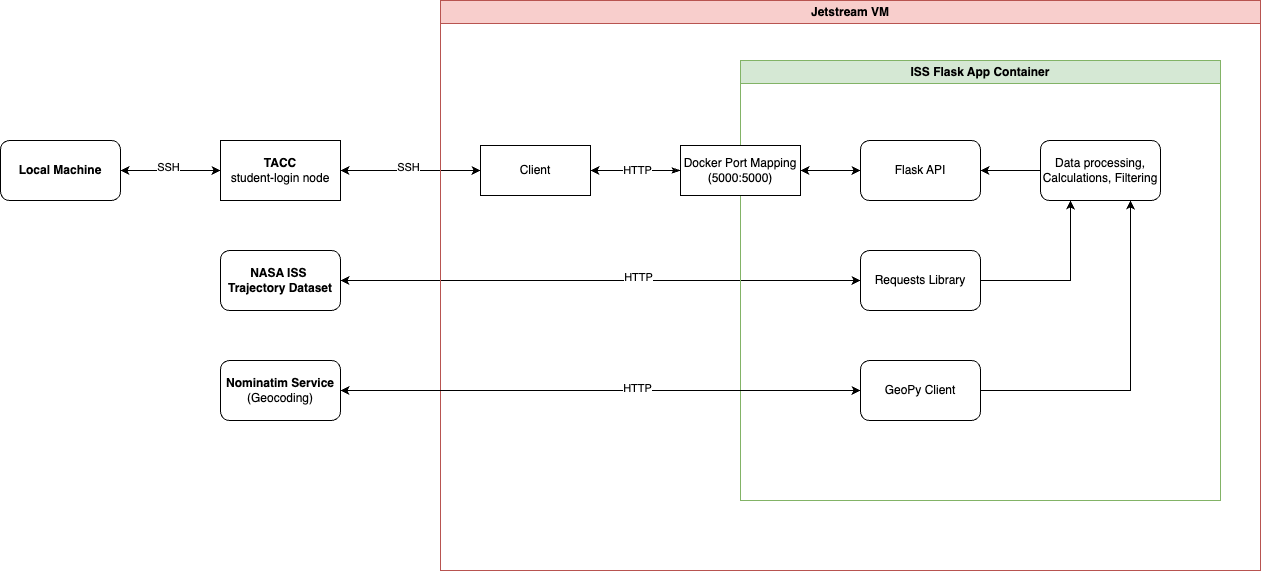

The diagram above was exported from draw.io. Its source (the exported page's mxGraphModel, read from the mxfile embedded in the PNG):
<mxGraphModel dx="2358" dy="820" grid="1" gridSize="10" guides="1" tooltips="1" connect="1" arrows="1" fold="1" page="1" pageScale="1" pageWidth="850" pageHeight="1100" math="0" shadow="0">
  <root>
    <mxCell id="0" />
    <mxCell id="1" parent="0" />
    <mxCell id="sPceQy2VgQLtYOmWF9Jw-43" style="edgeStyle=orthogonalEdgeStyle;rounded=0;orthogonalLoop=1;jettySize=auto;html=1;exitX=1;exitY=0.5;exitDx=0;exitDy=0;entryX=0;entryY=0.5;entryDx=0;entryDy=0;startArrow=classic;startFill=1;" edge="1" parent="1" source="C56Sl8yI_HIId6uUC5ti-8" target="sPceQy2VgQLtYOmWF9Jw-28">
      <mxGeometry relative="1" as="geometry" />
    </mxCell>
    <mxCell id="C56Sl8yI_HIId6uUC5ti-8" value="&lt;b&gt;NASA ISS&amp;nbsp;&lt;/b&gt;&lt;div&gt;&lt;b&gt;Trajectory Dataset&lt;/b&gt;&lt;/div&gt;" style="rounded=1;whiteSpace=wrap;html=1;" parent="1" vertex="1">
      <mxGeometry x="-280" y="430" width="120" height="60" as="geometry" />
    </mxCell>
    <mxCell id="sPceQy2VgQLtYOmWF9Jw-41" style="edgeStyle=orthogonalEdgeStyle;rounded=0;orthogonalLoop=1;jettySize=auto;html=1;exitX=1;exitY=0.5;exitDx=0;exitDy=0;entryX=0;entryY=0.5;entryDx=0;entryDy=0;startArrow=classic;startFill=1;" edge="1" parent="1" source="C56Sl8yI_HIId6uUC5ti-42" target="sPceQy2VgQLtYOmWF9Jw-18">
      <mxGeometry relative="1" as="geometry" />
    </mxCell>
    <mxCell id="C56Sl8yI_HIId6uUC5ti-42" value="&lt;b&gt;Local Machine&lt;/b&gt;" style="rounded=1;whiteSpace=wrap;html=1;" parent="1" vertex="1">
      <mxGeometry x="-500" y="320" width="120" height="60" as="geometry" />
    </mxCell>
    <mxCell id="sPceQy2VgQLtYOmWF9Jw-42" style="edgeStyle=orthogonalEdgeStyle;rounded=0;orthogonalLoop=1;jettySize=auto;html=1;exitX=1;exitY=0.5;exitDx=0;exitDy=0;entryX=0;entryY=0.5;entryDx=0;entryDy=0;startArrow=classic;startFill=1;" edge="1" parent="1" source="sPceQy2VgQLtYOmWF9Jw-18" target="sPceQy2VgQLtYOmWF9Jw-19">
      <mxGeometry relative="1" as="geometry" />
    </mxCell>
    <mxCell id="sPceQy2VgQLtYOmWF9Jw-18" value="&lt;b&gt;TACC&lt;/b&gt;&lt;div&gt;student-login node&lt;/div&gt;" style="rounded=0;whiteSpace=wrap;html=1;" vertex="1" parent="1">
      <mxGeometry x="-280" y="320" width="120" height="60" as="geometry" />
    </mxCell>
    <mxCell id="sPceQy2VgQLtYOmWF9Jw-19" value="Client" style="html=1;whiteSpace=wrap;" vertex="1" parent="1">
      <mxGeometry x="-20" y="325" width="110" height="50" as="geometry" />
    </mxCell>
    <mxCell id="sPceQy2VgQLtYOmWF9Jw-22" value="Jetstream VM" style="swimlane;whiteSpace=wrap;html=1;fillColor=#f8cecc;strokeColor=#b85450;" vertex="1" parent="1">
      <mxGeometry x="-60" y="180" width="820" height="570" as="geometry" />
    </mxCell>
    <mxCell id="sPceQy2VgQLtYOmWF9Jw-23" value="ISS Flask App Container" style="swimlane;whiteSpace=wrap;html=1;fillColor=#d5e8d4;strokeColor=#82b366;" vertex="1" parent="sPceQy2VgQLtYOmWF9Jw-22">
      <mxGeometry x="300" y="60" width="480" height="440" as="geometry" />
    </mxCell>
    <mxCell id="sPceQy2VgQLtYOmWF9Jw-24" value="Flask API" style="rounded=1;whiteSpace=wrap;html=1;" vertex="1" parent="sPceQy2VgQLtYOmWF9Jw-23">
      <mxGeometry x="120" y="80" width="120" height="60" as="geometry" />
    </mxCell>
    <mxCell id="sPceQy2VgQLtYOmWF9Jw-47" style="edgeStyle=orthogonalEdgeStyle;rounded=0;orthogonalLoop=1;jettySize=auto;html=1;exitX=0;exitY=0.5;exitDx=0;exitDy=0;" edge="1" parent="sPceQy2VgQLtYOmWF9Jw-23" source="sPceQy2VgQLtYOmWF9Jw-26" target="sPceQy2VgQLtYOmWF9Jw-24">
      <mxGeometry relative="1" as="geometry" />
    </mxCell>
    <mxCell id="sPceQy2VgQLtYOmWF9Jw-26" value="Data processing, Calculations, Filtering" style="rounded=1;whiteSpace=wrap;html=1;" vertex="1" parent="sPceQy2VgQLtYOmWF9Jw-23">
      <mxGeometry x="300" y="80" width="120" height="60" as="geometry" />
    </mxCell>
    <mxCell id="sPceQy2VgQLtYOmWF9Jw-48" style="edgeStyle=orthogonalEdgeStyle;rounded=0;orthogonalLoop=1;jettySize=auto;html=1;exitX=1;exitY=0.5;exitDx=0;exitDy=0;entryX=0.25;entryY=1;entryDx=0;entryDy=0;" edge="1" parent="sPceQy2VgQLtYOmWF9Jw-23" source="sPceQy2VgQLtYOmWF9Jw-28" target="sPceQy2VgQLtYOmWF9Jw-26">
      <mxGeometry relative="1" as="geometry" />
    </mxCell>
    <mxCell id="sPceQy2VgQLtYOmWF9Jw-28" value="Requests Library" style="rounded=1;whiteSpace=wrap;html=1;" vertex="1" parent="sPceQy2VgQLtYOmWF9Jw-23">
      <mxGeometry x="120" y="190" width="120" height="60" as="geometry" />
    </mxCell>
    <mxCell id="sPceQy2VgQLtYOmWF9Jw-49" style="edgeStyle=orthogonalEdgeStyle;rounded=0;orthogonalLoop=1;jettySize=auto;html=1;exitX=1;exitY=0.5;exitDx=0;exitDy=0;entryX=0.75;entryY=1;entryDx=0;entryDy=0;" edge="1" parent="sPceQy2VgQLtYOmWF9Jw-23" source="sPceQy2VgQLtYOmWF9Jw-33" target="sPceQy2VgQLtYOmWF9Jw-26">
      <mxGeometry relative="1" as="geometry" />
    </mxCell>
    <mxCell id="sPceQy2VgQLtYOmWF9Jw-33" value="GeoPy Client" style="rounded=1;whiteSpace=wrap;html=1;" vertex="1" parent="sPceQy2VgQLtYOmWF9Jw-23">
      <mxGeometry x="120" y="300" width="120" height="60" as="geometry" />
    </mxCell>
    <mxCell id="sPceQy2VgQLtYOmWF9Jw-29" value="Docker Port Mapping (5000:5000)" style="html=1;whiteSpace=wrap;" vertex="1" parent="sPceQy2VgQLtYOmWF9Jw-22">
      <mxGeometry x="240" y="145" width="120" height="50" as="geometry" />
    </mxCell>
    <mxCell id="sPceQy2VgQLtYOmWF9Jw-30" style="edgeStyle=orthogonalEdgeStyle;rounded=0;orthogonalLoop=1;jettySize=auto;html=1;exitX=1;exitY=0.5;exitDx=0;exitDy=0;entryX=0;entryY=0.5;entryDx=0;entryDy=0;startArrow=classic;startFill=1;" edge="1" parent="sPceQy2VgQLtYOmWF9Jw-22" source="sPceQy2VgQLtYOmWF9Jw-29" target="sPceQy2VgQLtYOmWF9Jw-24">
      <mxGeometry relative="1" as="geometry" />
    </mxCell>
    <mxCell id="sPceQy2VgQLtYOmWF9Jw-50" value="HTTP" style="edgeLabel;html=1;align=center;verticalAlign=middle;resizable=0;points=[];" vertex="1" connectable="0" parent="sPceQy2VgQLtYOmWF9Jw-22">
      <mxGeometry x="240" y="180" as="geometry">
        <mxPoint x="-42" y="97" as="offset" />
      </mxGeometry>
    </mxCell>
    <mxCell id="sPceQy2VgQLtYOmWF9Jw-31" style="edgeStyle=orthogonalEdgeStyle;rounded=0;orthogonalLoop=1;jettySize=auto;html=1;exitX=1;exitY=0.5;exitDx=0;exitDy=0;entryX=0;entryY=0.5;entryDx=0;entryDy=0;startArrow=classic;startFill=1;endArrow=classicThin;endFill=1;" edge="1" parent="1" source="sPceQy2VgQLtYOmWF9Jw-19" target="sPceQy2VgQLtYOmWF9Jw-29">
      <mxGeometry relative="1" as="geometry" />
    </mxCell>
    <mxCell id="sPceQy2VgQLtYOmWF9Jw-32" value="HTTP" style="edgeLabel;html=1;align=center;verticalAlign=middle;resizable=0;points=[];" vertex="1" connectable="0" parent="sPceQy2VgQLtYOmWF9Jw-31">
      <mxGeometry x="0.0784" y="-2" relative="1" as="geometry">
        <mxPoint x="-2" y="-2" as="offset" />
      </mxGeometry>
    </mxCell>
    <mxCell id="sPceQy2VgQLtYOmWF9Jw-45" style="edgeStyle=orthogonalEdgeStyle;rounded=0;orthogonalLoop=1;jettySize=auto;html=1;exitX=1;exitY=0.5;exitDx=0;exitDy=0;startArrow=classic;startFill=1;" edge="1" parent="1" source="sPceQy2VgQLtYOmWF9Jw-34" target="sPceQy2VgQLtYOmWF9Jw-33">
      <mxGeometry relative="1" as="geometry" />
    </mxCell>
    <mxCell id="sPceQy2VgQLtYOmWF9Jw-34" value="&lt;b&gt;Nominatim Service &lt;/b&gt;(Geocoding)" style="rounded=1;whiteSpace=wrap;html=1;" vertex="1" parent="1">
      <mxGeometry x="-280" y="540" width="120" height="60" as="geometry" />
    </mxCell>
    <mxCell id="sPceQy2VgQLtYOmWF9Jw-52" value="HTTP" style="edgeLabel;html=1;align=center;verticalAlign=middle;resizable=0;points=[];" vertex="1" connectable="0" parent="1">
      <mxGeometry x="175" y="360" as="geometry">
        <mxPoint x="-38" y="208" as="offset" />
      </mxGeometry>
    </mxCell>
    <mxCell id="sPceQy2VgQLtYOmWF9Jw-53" value="SSH" style="edgeLabel;html=1;align=center;verticalAlign=middle;resizable=0;points=[];" vertex="1" connectable="0" parent="1">
      <mxGeometry x="-50" y="250" as="geometry">
        <mxPoint x="-42" y="97" as="offset" />
      </mxGeometry>
    </mxCell>
    <mxCell id="sPceQy2VgQLtYOmWF9Jw-54" value="SSH" style="edgeLabel;html=1;align=center;verticalAlign=middle;resizable=0;points=[];" vertex="1" connectable="0" parent="1">
      <mxGeometry x="-290" y="250" as="geometry">
        <mxPoint x="-42" y="97" as="offset" />
      </mxGeometry>
    </mxCell>
  </root>
</mxGraphModel>